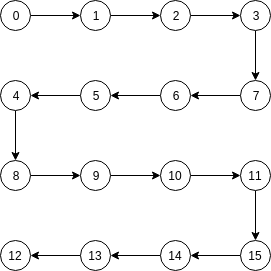

The diagram above was exported from draw.io. Its source (the exported page's mxGraphModel, read from the mxfile embedded in the PNG):
<mxGraphModel dx="1569" dy="730" grid="1" gridSize="10" guides="1" tooltips="1" connect="1" arrows="1" fold="1" page="1" pageScale="1" pageWidth="827" pageHeight="1169" math="0" shadow="0">
  <root>
    <mxCell id="0" />
    <mxCell id="1" parent="0" />
    <mxCell id="Vb5fBmDXARjxsL8-ujrZ-41" style="edgeStyle=orthogonalEdgeStyle;rounded=0;orthogonalLoop=1;jettySize=auto;html=1;exitX=1;exitY=0.5;exitDx=0;exitDy=0;" edge="1" parent="1" source="Vb5fBmDXARjxsL8-ujrZ-2" target="Vb5fBmDXARjxsL8-ujrZ-6">
      <mxGeometry relative="1" as="geometry" />
    </mxCell>
    <mxCell id="Vb5fBmDXARjxsL8-ujrZ-2" value="0" style="ellipse;whiteSpace=wrap;html=1;aspect=fixed;" vertex="1" parent="1">
      <mxGeometry x="120" y="50" width="30" height="30" as="geometry" />
    </mxCell>
    <mxCell id="Vb5fBmDXARjxsL8-ujrZ-48" style="edgeStyle=orthogonalEdgeStyle;rounded=0;orthogonalLoop=1;jettySize=auto;html=1;exitX=0.5;exitY=1;exitDx=0;exitDy=0;entryX=0.5;entryY=0;entryDx=0;entryDy=0;" edge="1" parent="1" source="Vb5fBmDXARjxsL8-ujrZ-3" target="Vb5fBmDXARjxsL8-ujrZ-10">
      <mxGeometry relative="1" as="geometry" />
    </mxCell>
    <mxCell id="Vb5fBmDXARjxsL8-ujrZ-3" value="4" style="ellipse;whiteSpace=wrap;html=1;aspect=fixed;" vertex="1" parent="1">
      <mxGeometry x="120" y="130" width="30" height="30" as="geometry" />
    </mxCell>
    <mxCell id="Vb5fBmDXARjxsL8-ujrZ-46" style="edgeStyle=orthogonalEdgeStyle;rounded=0;orthogonalLoop=1;jettySize=auto;html=1;exitX=0;exitY=0.5;exitDx=0;exitDy=0;entryX=1;entryY=0.5;entryDx=0;entryDy=0;" edge="1" parent="1" source="Vb5fBmDXARjxsL8-ujrZ-4" target="Vb5fBmDXARjxsL8-ujrZ-7">
      <mxGeometry relative="1" as="geometry" />
    </mxCell>
    <mxCell id="Vb5fBmDXARjxsL8-ujrZ-4" value="6" style="ellipse;whiteSpace=wrap;html=1;aspect=fixed;" vertex="1" parent="1">
      <mxGeometry x="280" y="130" width="30" height="30" as="geometry" />
    </mxCell>
    <mxCell id="Vb5fBmDXARjxsL8-ujrZ-43" style="edgeStyle=orthogonalEdgeStyle;rounded=0;orthogonalLoop=1;jettySize=auto;html=1;exitX=1;exitY=0.5;exitDx=0;exitDy=0;entryX=0;entryY=0.5;entryDx=0;entryDy=0;" edge="1" parent="1" source="Vb5fBmDXARjxsL8-ujrZ-5" target="Vb5fBmDXARjxsL8-ujrZ-9">
      <mxGeometry relative="1" as="geometry" />
    </mxCell>
    <mxCell id="Vb5fBmDXARjxsL8-ujrZ-5" value="2" style="ellipse;whiteSpace=wrap;html=1;aspect=fixed;" vertex="1" parent="1">
      <mxGeometry x="280" y="50" width="30" height="30" as="geometry" />
    </mxCell>
    <mxCell id="Vb5fBmDXARjxsL8-ujrZ-42" style="edgeStyle=orthogonalEdgeStyle;rounded=0;orthogonalLoop=1;jettySize=auto;html=1;exitX=1;exitY=0.5;exitDx=0;exitDy=0;" edge="1" parent="1" source="Vb5fBmDXARjxsL8-ujrZ-6" target="Vb5fBmDXARjxsL8-ujrZ-5">
      <mxGeometry relative="1" as="geometry" />
    </mxCell>
    <mxCell id="Vb5fBmDXARjxsL8-ujrZ-6" value="1" style="ellipse;whiteSpace=wrap;html=1;aspect=fixed;" vertex="1" parent="1">
      <mxGeometry x="200" y="50" width="30" height="30" as="geometry" />
    </mxCell>
    <mxCell id="Vb5fBmDXARjxsL8-ujrZ-47" style="edgeStyle=orthogonalEdgeStyle;rounded=0;orthogonalLoop=1;jettySize=auto;html=1;exitX=0;exitY=0.5;exitDx=0;exitDy=0;entryX=1;entryY=0.5;entryDx=0;entryDy=0;" edge="1" parent="1" source="Vb5fBmDXARjxsL8-ujrZ-7" target="Vb5fBmDXARjxsL8-ujrZ-3">
      <mxGeometry relative="1" as="geometry" />
    </mxCell>
    <mxCell id="Vb5fBmDXARjxsL8-ujrZ-7" value="5" style="ellipse;whiteSpace=wrap;html=1;aspect=fixed;" vertex="1" parent="1">
      <mxGeometry x="200" y="130" width="30" height="30" as="geometry" />
    </mxCell>
    <mxCell id="Vb5fBmDXARjxsL8-ujrZ-45" style="edgeStyle=orthogonalEdgeStyle;rounded=0;orthogonalLoop=1;jettySize=auto;html=1;exitX=0;exitY=0.5;exitDx=0;exitDy=0;entryX=1;entryY=0.5;entryDx=0;entryDy=0;" edge="1" parent="1" source="Vb5fBmDXARjxsL8-ujrZ-8" target="Vb5fBmDXARjxsL8-ujrZ-4">
      <mxGeometry relative="1" as="geometry" />
    </mxCell>
    <mxCell id="Vb5fBmDXARjxsL8-ujrZ-8" value="7" style="ellipse;whiteSpace=wrap;html=1;aspect=fixed;" vertex="1" parent="1">
      <mxGeometry x="360" y="130" width="30" height="30" as="geometry" />
    </mxCell>
    <mxCell id="Vb5fBmDXARjxsL8-ujrZ-44" style="edgeStyle=orthogonalEdgeStyle;rounded=0;orthogonalLoop=1;jettySize=auto;html=1;exitX=0.5;exitY=1;exitDx=0;exitDy=0;entryX=0.5;entryY=0;entryDx=0;entryDy=0;" edge="1" parent="1" source="Vb5fBmDXARjxsL8-ujrZ-9" target="Vb5fBmDXARjxsL8-ujrZ-8">
      <mxGeometry relative="1" as="geometry" />
    </mxCell>
    <mxCell id="Vb5fBmDXARjxsL8-ujrZ-9" value="3" style="ellipse;whiteSpace=wrap;html=1;aspect=fixed;" vertex="1" parent="1">
      <mxGeometry x="360" y="50" width="30" height="30" as="geometry" />
    </mxCell>
    <mxCell id="Vb5fBmDXARjxsL8-ujrZ-49" style="edgeStyle=orthogonalEdgeStyle;rounded=0;orthogonalLoop=1;jettySize=auto;html=1;exitX=1;exitY=0.5;exitDx=0;exitDy=0;entryX=0;entryY=0.5;entryDx=0;entryDy=0;" edge="1" parent="1" source="Vb5fBmDXARjxsL8-ujrZ-10" target="Vb5fBmDXARjxsL8-ujrZ-19">
      <mxGeometry relative="1" as="geometry" />
    </mxCell>
    <mxCell id="Vb5fBmDXARjxsL8-ujrZ-10" value="8" style="ellipse;whiteSpace=wrap;html=1;aspect=fixed;" vertex="1" parent="1">
      <mxGeometry x="120" y="210" width="30" height="30" as="geometry" />
    </mxCell>
    <mxCell id="Vb5fBmDXARjxsL8-ujrZ-11" value="12" style="ellipse;whiteSpace=wrap;html=1;aspect=fixed;" vertex="1" parent="1">
      <mxGeometry x="120" y="290" width="30" height="30" as="geometry" />
    </mxCell>
    <mxCell id="Vb5fBmDXARjxsL8-ujrZ-54" value="" style="edgeStyle=orthogonalEdgeStyle;rounded=0;orthogonalLoop=1;jettySize=auto;html=1;" edge="1" parent="1" source="Vb5fBmDXARjxsL8-ujrZ-14" target="Vb5fBmDXARjxsL8-ujrZ-18">
      <mxGeometry relative="1" as="geometry" />
    </mxCell>
    <mxCell id="Vb5fBmDXARjxsL8-ujrZ-14" value="14" style="ellipse;whiteSpace=wrap;html=1;aspect=fixed;" vertex="1" parent="1">
      <mxGeometry x="280" y="290" width="30" height="30" as="geometry" />
    </mxCell>
    <mxCell id="Vb5fBmDXARjxsL8-ujrZ-51" style="edgeStyle=orthogonalEdgeStyle;rounded=0;orthogonalLoop=1;jettySize=auto;html=1;exitX=1;exitY=0.5;exitDx=0;exitDy=0;entryX=0;entryY=0.5;entryDx=0;entryDy=0;" edge="1" parent="1" source="Vb5fBmDXARjxsL8-ujrZ-15" target="Vb5fBmDXARjxsL8-ujrZ-16">
      <mxGeometry relative="1" as="geometry" />
    </mxCell>
    <mxCell id="Vb5fBmDXARjxsL8-ujrZ-15" value="10" style="ellipse;whiteSpace=wrap;html=1;aspect=fixed;" vertex="1" parent="1">
      <mxGeometry x="280" y="210" width="30" height="30" as="geometry" />
    </mxCell>
    <mxCell id="Vb5fBmDXARjxsL8-ujrZ-52" value="" style="edgeStyle=orthogonalEdgeStyle;rounded=0;orthogonalLoop=1;jettySize=auto;html=1;" edge="1" parent="1" source="Vb5fBmDXARjxsL8-ujrZ-16" target="Vb5fBmDXARjxsL8-ujrZ-17">
      <mxGeometry relative="1" as="geometry" />
    </mxCell>
    <mxCell id="Vb5fBmDXARjxsL8-ujrZ-16" value="11" style="ellipse;whiteSpace=wrap;html=1;aspect=fixed;" vertex="1" parent="1">
      <mxGeometry x="360" y="210" width="30" height="30" as="geometry" />
    </mxCell>
    <mxCell id="Vb5fBmDXARjxsL8-ujrZ-53" value="" style="edgeStyle=orthogonalEdgeStyle;rounded=0;orthogonalLoop=1;jettySize=auto;html=1;" edge="1" parent="1" source="Vb5fBmDXARjxsL8-ujrZ-17" target="Vb5fBmDXARjxsL8-ujrZ-14">
      <mxGeometry relative="1" as="geometry" />
    </mxCell>
    <mxCell id="Vb5fBmDXARjxsL8-ujrZ-17" value="15" style="ellipse;whiteSpace=wrap;html=1;aspect=fixed;" vertex="1" parent="1">
      <mxGeometry x="360" y="290" width="30" height="30" as="geometry" />
    </mxCell>
    <mxCell id="Vb5fBmDXARjxsL8-ujrZ-55" value="" style="edgeStyle=orthogonalEdgeStyle;rounded=0;orthogonalLoop=1;jettySize=auto;html=1;" edge="1" parent="1" source="Vb5fBmDXARjxsL8-ujrZ-18" target="Vb5fBmDXARjxsL8-ujrZ-11">
      <mxGeometry relative="1" as="geometry" />
    </mxCell>
    <mxCell id="Vb5fBmDXARjxsL8-ujrZ-18" value="13" style="ellipse;whiteSpace=wrap;html=1;aspect=fixed;" vertex="1" parent="1">
      <mxGeometry x="200" y="290" width="30" height="30" as="geometry" />
    </mxCell>
    <mxCell id="Vb5fBmDXARjxsL8-ujrZ-50" style="edgeStyle=orthogonalEdgeStyle;rounded=0;orthogonalLoop=1;jettySize=auto;html=1;exitX=1;exitY=0.5;exitDx=0;exitDy=0;entryX=0;entryY=0.5;entryDx=0;entryDy=0;" edge="1" parent="1" source="Vb5fBmDXARjxsL8-ujrZ-19" target="Vb5fBmDXARjxsL8-ujrZ-15">
      <mxGeometry relative="1" as="geometry" />
    </mxCell>
    <mxCell id="Vb5fBmDXARjxsL8-ujrZ-19" value="9" style="ellipse;whiteSpace=wrap;html=1;aspect=fixed;" vertex="1" parent="1">
      <mxGeometry x="200" y="210" width="30" height="30" as="geometry" />
    </mxCell>
  </root>
</mxGraphModel>